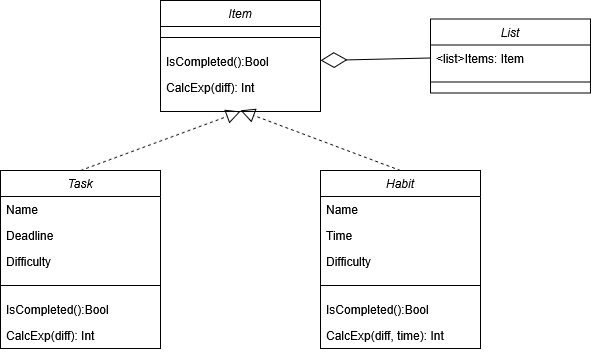

The diagram above was exported from draw.io. Its source (the exported page's mxGraphModel, read from the mxfile embedded in the PNG):
<mxGraphModel dx="992" dy="536" grid="1" gridSize="10" guides="1" tooltips="1" connect="1" arrows="1" fold="1" page="1" pageScale="1" pageWidth="827" pageHeight="1169" math="0" shadow="0">
  <root>
    <mxCell id="WIyWlLk6GJQsqaUBKTNV-0" />
    <mxCell id="WIyWlLk6GJQsqaUBKTNV-1" parent="WIyWlLk6GJQsqaUBKTNV-0" />
    <mxCell id="8kJrsxOL7OOZTLWoiTo--0" value="Item" style="swimlane;fontStyle=2;align=center;verticalAlign=top;childLayout=stackLayout;horizontal=1;startSize=26;horizontalStack=0;resizeParent=1;resizeLast=0;collapsible=1;marginBottom=0;rounded=0;shadow=0;strokeWidth=1;" vertex="1" parent="WIyWlLk6GJQsqaUBKTNV-1">
      <mxGeometry x="330" y="570" width="160" height="111" as="geometry">
        <mxRectangle x="230" y="140" width="160" height="26" as="alternateBounds" />
      </mxGeometry>
    </mxCell>
    <mxCell id="8kJrsxOL7OOZTLWoiTo--3" value="" style="line;html=1;strokeWidth=1;align=left;verticalAlign=middle;spacingTop=-1;spacingLeft=3;spacingRight=3;rotatable=0;labelPosition=right;points=[];portConstraint=eastwest;" vertex="1" parent="8kJrsxOL7OOZTLWoiTo--0">
      <mxGeometry y="26" width="160" height="22" as="geometry" />
    </mxCell>
    <mxCell id="8kJrsxOL7OOZTLWoiTo--4" value="IsCompleted():Bool" style="text;align=left;verticalAlign=top;spacingLeft=4;spacingRight=4;overflow=hidden;rotatable=0;points=[[0,0.5],[1,0.5]];portConstraint=eastwest;" vertex="1" parent="8kJrsxOL7OOZTLWoiTo--0">
      <mxGeometry y="48" width="160" height="26" as="geometry" />
    </mxCell>
    <mxCell id="8kJrsxOL7OOZTLWoiTo--5" value="CalcExp(diff): Int" style="text;align=left;verticalAlign=top;spacingLeft=4;spacingRight=4;overflow=hidden;rotatable=0;points=[[0,0.5],[1,0.5]];portConstraint=eastwest;" vertex="1" parent="8kJrsxOL7OOZTLWoiTo--0">
      <mxGeometry y="74" width="160" height="26" as="geometry" />
    </mxCell>
    <mxCell id="8kJrsxOL7OOZTLWoiTo--38" value="List" style="swimlane;fontStyle=2;align=center;verticalAlign=top;childLayout=stackLayout;horizontal=1;startSize=26;horizontalStack=0;resizeParent=1;resizeLast=0;collapsible=1;marginBottom=0;rounded=0;shadow=0;strokeWidth=1;" vertex="1" parent="WIyWlLk6GJQsqaUBKTNV-1">
      <mxGeometry x="600" y="588.5" width="160" height="74" as="geometry">
        <mxRectangle x="230" y="140" width="160" height="26" as="alternateBounds" />
      </mxGeometry>
    </mxCell>
    <mxCell id="8kJrsxOL7OOZTLWoiTo--39" value="&lt;list&gt;Items: Item" style="text;align=left;verticalAlign=top;spacingLeft=4;spacingRight=4;overflow=hidden;rotatable=0;points=[[0,0.5],[1,0.5]];portConstraint=eastwest;" vertex="1" parent="8kJrsxOL7OOZTLWoiTo--38">
      <mxGeometry y="26" width="160" height="26" as="geometry" />
    </mxCell>
    <mxCell id="8kJrsxOL7OOZTLWoiTo--42" value="" style="line;html=1;strokeWidth=1;align=left;verticalAlign=middle;spacingTop=-1;spacingLeft=3;spacingRight=3;rotatable=0;labelPosition=right;points=[];portConstraint=eastwest;" vertex="1" parent="8kJrsxOL7OOZTLWoiTo--38">
      <mxGeometry y="52" width="160" height="22" as="geometry" />
    </mxCell>
    <mxCell id="8kJrsxOL7OOZTLWoiTo--45" value="Task" style="swimlane;fontStyle=2;align=center;verticalAlign=top;childLayout=stackLayout;horizontal=1;startSize=26;horizontalStack=0;resizeParent=1;resizeLast=0;collapsible=1;marginBottom=0;rounded=0;shadow=0;strokeWidth=1;" vertex="1" parent="WIyWlLk6GJQsqaUBKTNV-1">
      <mxGeometry x="170" y="740" width="160" height="178" as="geometry">
        <mxRectangle x="230" y="140" width="160" height="26" as="alternateBounds" />
      </mxGeometry>
    </mxCell>
    <mxCell id="8kJrsxOL7OOZTLWoiTo--46" value="Name" style="text;align=left;verticalAlign=top;spacingLeft=4;spacingRight=4;overflow=hidden;rotatable=0;points=[[0,0.5],[1,0.5]];portConstraint=eastwest;" vertex="1" parent="8kJrsxOL7OOZTLWoiTo--45">
      <mxGeometry y="26" width="160" height="26" as="geometry" />
    </mxCell>
    <mxCell id="8kJrsxOL7OOZTLWoiTo--47" value="Deadline" style="text;align=left;verticalAlign=top;spacingLeft=4;spacingRight=4;overflow=hidden;rotatable=0;points=[[0,0.5],[1,0.5]];portConstraint=eastwest;" vertex="1" parent="8kJrsxOL7OOZTLWoiTo--45">
      <mxGeometry y="52" width="160" height="26" as="geometry" />
    </mxCell>
    <mxCell id="8kJrsxOL7OOZTLWoiTo--48" value="Difficulty" style="text;align=left;verticalAlign=top;spacingLeft=4;spacingRight=4;overflow=hidden;rotatable=0;points=[[0,0.5],[1,0.5]];portConstraint=eastwest;" vertex="1" parent="8kJrsxOL7OOZTLWoiTo--45">
      <mxGeometry y="78" width="160" height="26" as="geometry" />
    </mxCell>
    <mxCell id="8kJrsxOL7OOZTLWoiTo--49" value="" style="line;html=1;strokeWidth=1;align=left;verticalAlign=middle;spacingTop=-1;spacingLeft=3;spacingRight=3;rotatable=0;labelPosition=right;points=[];portConstraint=eastwest;" vertex="1" parent="8kJrsxOL7OOZTLWoiTo--45">
      <mxGeometry y="104" width="160" height="22" as="geometry" />
    </mxCell>
    <mxCell id="8kJrsxOL7OOZTLWoiTo--50" value="IsCompleted():Bool" style="text;align=left;verticalAlign=top;spacingLeft=4;spacingRight=4;overflow=hidden;rotatable=0;points=[[0,0.5],[1,0.5]];portConstraint=eastwest;" vertex="1" parent="8kJrsxOL7OOZTLWoiTo--45">
      <mxGeometry y="126" width="160" height="26" as="geometry" />
    </mxCell>
    <mxCell id="8kJrsxOL7OOZTLWoiTo--51" value="CalcExp(diff): Int" style="text;align=left;verticalAlign=top;spacingLeft=4;spacingRight=4;overflow=hidden;rotatable=0;points=[[0,0.5],[1,0.5]];portConstraint=eastwest;" vertex="1" parent="8kJrsxOL7OOZTLWoiTo--45">
      <mxGeometry y="152" width="160" height="26" as="geometry" />
    </mxCell>
    <mxCell id="8kJrsxOL7OOZTLWoiTo--52" value="Habit" style="swimlane;fontStyle=2;align=center;verticalAlign=top;childLayout=stackLayout;horizontal=1;startSize=26;horizontalStack=0;resizeParent=1;resizeLast=0;collapsible=1;marginBottom=0;rounded=0;shadow=0;strokeWidth=1;" vertex="1" parent="WIyWlLk6GJQsqaUBKTNV-1">
      <mxGeometry x="490" y="740" width="160" height="178" as="geometry">
        <mxRectangle x="230" y="140" width="160" height="26" as="alternateBounds" />
      </mxGeometry>
    </mxCell>
    <mxCell id="8kJrsxOL7OOZTLWoiTo--53" value="Name" style="text;align=left;verticalAlign=top;spacingLeft=4;spacingRight=4;overflow=hidden;rotatable=0;points=[[0,0.5],[1,0.5]];portConstraint=eastwest;" vertex="1" parent="8kJrsxOL7OOZTLWoiTo--52">
      <mxGeometry y="26" width="160" height="26" as="geometry" />
    </mxCell>
    <mxCell id="8kJrsxOL7OOZTLWoiTo--54" value="Time" style="text;align=left;verticalAlign=top;spacingLeft=4;spacingRight=4;overflow=hidden;rotatable=0;points=[[0,0.5],[1,0.5]];portConstraint=eastwest;" vertex="1" parent="8kJrsxOL7OOZTLWoiTo--52">
      <mxGeometry y="52" width="160" height="26" as="geometry" />
    </mxCell>
    <mxCell id="8kJrsxOL7OOZTLWoiTo--55" value="Difficulty" style="text;align=left;verticalAlign=top;spacingLeft=4;spacingRight=4;overflow=hidden;rotatable=0;points=[[0,0.5],[1,0.5]];portConstraint=eastwest;" vertex="1" parent="8kJrsxOL7OOZTLWoiTo--52">
      <mxGeometry y="78" width="160" height="26" as="geometry" />
    </mxCell>
    <mxCell id="8kJrsxOL7OOZTLWoiTo--56" value="" style="line;html=1;strokeWidth=1;align=left;verticalAlign=middle;spacingTop=-1;spacingLeft=3;spacingRight=3;rotatable=0;labelPosition=right;points=[];portConstraint=eastwest;" vertex="1" parent="8kJrsxOL7OOZTLWoiTo--52">
      <mxGeometry y="104" width="160" height="22" as="geometry" />
    </mxCell>
    <mxCell id="8kJrsxOL7OOZTLWoiTo--57" value="IsCompleted():Bool" style="text;align=left;verticalAlign=top;spacingLeft=4;spacingRight=4;overflow=hidden;rotatable=0;points=[[0,0.5],[1,0.5]];portConstraint=eastwest;" vertex="1" parent="8kJrsxOL7OOZTLWoiTo--52">
      <mxGeometry y="126" width="160" height="26" as="geometry" />
    </mxCell>
    <mxCell id="8kJrsxOL7OOZTLWoiTo--58" value="CalcExp(diff, time): Int" style="text;align=left;verticalAlign=top;spacingLeft=4;spacingRight=4;overflow=hidden;rotatable=0;points=[[0,0.5],[1,0.5]];portConstraint=eastwest;" vertex="1" parent="8kJrsxOL7OOZTLWoiTo--52">
      <mxGeometry y="152" width="160" height="26" as="geometry" />
    </mxCell>
    <mxCell id="8kJrsxOL7OOZTLWoiTo--59" value="" style="endArrow=block;dashed=1;endFill=0;endSize=12;html=1;rounded=0;entryX=0.5;entryY=1;entryDx=0;entryDy=0;exitX=0.5;exitY=0;exitDx=0;exitDy=0;" edge="1" parent="WIyWlLk6GJQsqaUBKTNV-1" source="8kJrsxOL7OOZTLWoiTo--45" target="8kJrsxOL7OOZTLWoiTo--0">
      <mxGeometry width="160" relative="1" as="geometry">
        <mxPoint x="250" y="750" as="sourcePoint" />
        <mxPoint x="410" y="750" as="targetPoint" />
      </mxGeometry>
    </mxCell>
    <mxCell id="8kJrsxOL7OOZTLWoiTo--60" value="" style="endArrow=block;dashed=1;endFill=0;endSize=12;html=1;rounded=0;exitX=0.5;exitY=0;exitDx=0;exitDy=0;" edge="1" parent="WIyWlLk6GJQsqaUBKTNV-1" source="8kJrsxOL7OOZTLWoiTo--52">
      <mxGeometry width="160" relative="1" as="geometry">
        <mxPoint x="260" y="750" as="sourcePoint" />
        <mxPoint x="410" y="680" as="targetPoint" />
      </mxGeometry>
    </mxCell>
    <mxCell id="8kJrsxOL7OOZTLWoiTo--61" value="" style="endArrow=diamondThin;endFill=0;endSize=24;html=1;rounded=0;exitX=0;exitY=0.5;exitDx=0;exitDy=0;" edge="1" parent="WIyWlLk6GJQsqaUBKTNV-1" source="8kJrsxOL7OOZTLWoiTo--39">
      <mxGeometry width="160" relative="1" as="geometry">
        <mxPoint x="570" y="630" as="sourcePoint" />
        <mxPoint x="490" y="630" as="targetPoint" />
      </mxGeometry>
    </mxCell>
  </root>
</mxGraphModel>